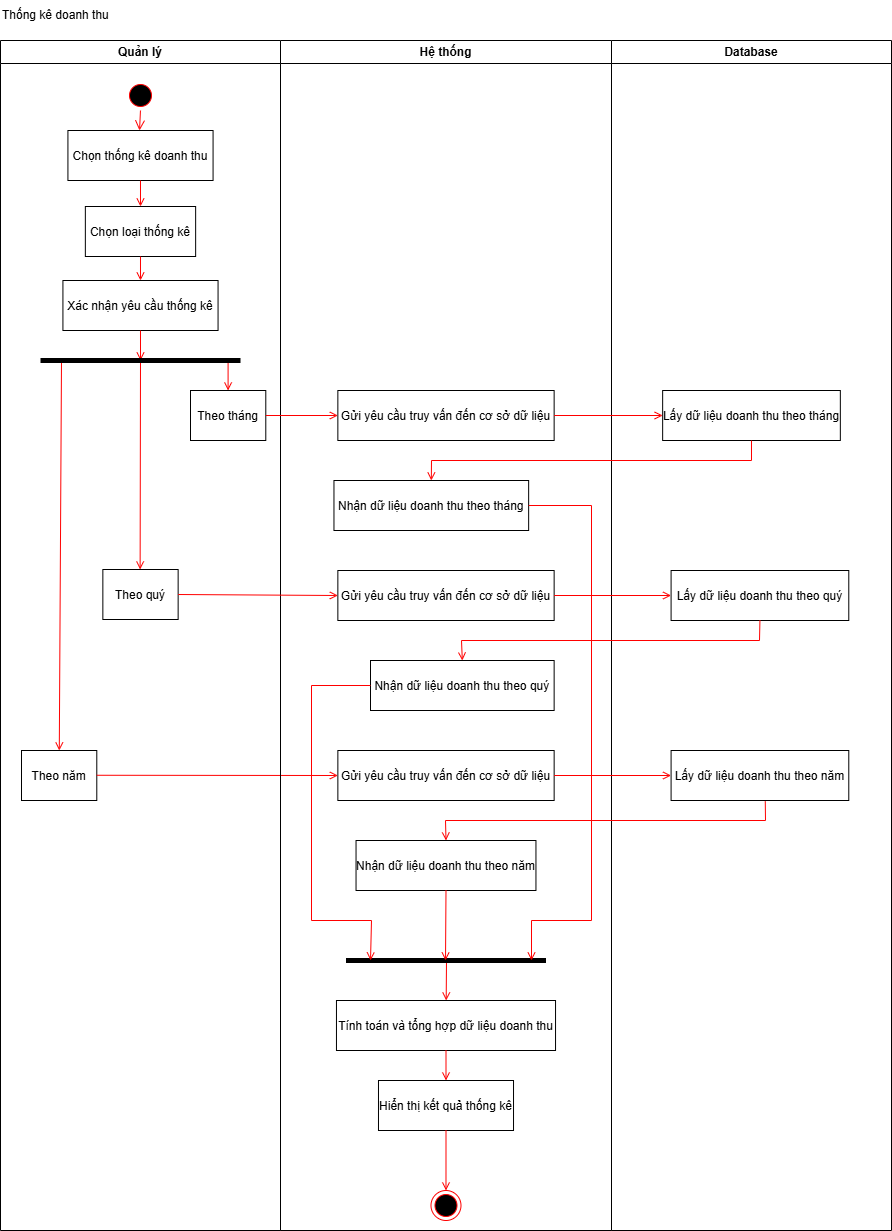

The diagram above was exported from draw.io. Its source (the exported page's mxGraphModel, read from the mxfile embedded in the PNG):
<mxGraphModel dx="2056" dy="-11674" grid="0" gridSize="10" guides="1" tooltips="1" connect="1" arrows="1" fold="1" page="0" pageScale="1" pageWidth="850" pageHeight="1100" background="#FFFFFF" math="0" shadow="0">
  <root>
    <mxCell id="0" />
    <mxCell id="1" parent="0" />
    <mxCell id="C2zrldypAYtE8g4xwt1p-463" value="" style="endArrow=open;strokeColor=#FF0000;endFill=1;rounded=0;" edge="1" parent="1" target="C2zrldypAYtE8g4xwt1p-489">
      <mxGeometry relative="1" as="geometry">
        <mxPoint x="615" y="13970" as="sourcePoint" />
        <mxPoint x="624" y="13980" as="targetPoint" />
      </mxGeometry>
    </mxCell>
    <mxCell id="C2zrldypAYtE8g4xwt1p-464" value="" style="endArrow=open;strokeColor=#FF0000;endFill=1;rounded=0;" edge="1" parent="1" target="C2zrldypAYtE8g4xwt1p-479">
      <mxGeometry relative="1" as="geometry">
        <mxPoint x="230" y="13370" as="sourcePoint" />
        <mxPoint x="490" y="13614" as="targetPoint" />
      </mxGeometry>
    </mxCell>
    <mxCell id="C2zrldypAYtE8g4xwt1p-465" value="Quản lý" style="swimlane;whiteSpace=wrap;startSize=23;" vertex="1" parent="1">
      <mxGeometry x="169" y="13050" width="280" height="1190" as="geometry" />
    </mxCell>
    <mxCell id="C2zrldypAYtE8g4xwt1p-466" value="" style="endArrow=open;strokeColor=#FF0000;endFill=1;rounded=0;entryX=0.5;entryY=0;entryDx=0;entryDy=0;" edge="1" parent="C2zrldypAYtE8g4xwt1p-465">
      <mxGeometry relative="1" as="geometry">
        <mxPoint x="140" y="320" as="sourcePoint" />
        <mxPoint x="139.63000000000005" y="529" as="targetPoint" />
      </mxGeometry>
    </mxCell>
    <mxCell id="C2zrldypAYtE8g4xwt1p-467" value="" style="ellipse;shape=startState;fillColor=#000000;strokeColor=#ff0000;" vertex="1" parent="C2zrldypAYtE8g4xwt1p-465">
      <mxGeometry x="125" y="40" width="30" height="30" as="geometry" />
    </mxCell>
    <mxCell id="C2zrldypAYtE8g4xwt1p-468" value="Chọn thống kê doanh thu" style="" vertex="1" parent="C2zrldypAYtE8g4xwt1p-465">
      <mxGeometry x="67.42" y="90" width="145.15" height="50" as="geometry" />
    </mxCell>
    <mxCell id="C2zrldypAYtE8g4xwt1p-469" value="" style="edgeStyle=elbowEdgeStyle;elbow=horizontal;verticalAlign=bottom;endArrow=open;endSize=8;strokeColor=#FF0000;endFill=1;rounded=0;entryX=0.5;entryY=0;entryDx=0;entryDy=0;" edge="1" parent="C2zrldypAYtE8g4xwt1p-465" source="C2zrldypAYtE8g4xwt1p-467" target="C2zrldypAYtE8g4xwt1p-468">
      <mxGeometry x="100" y="40" as="geometry">
        <mxPoint x="140" y="140" as="targetPoint" />
      </mxGeometry>
    </mxCell>
    <mxCell id="C2zrldypAYtE8g4xwt1p-470" value="Chọn loại thống kê" style="" vertex="1" parent="C2zrldypAYtE8g4xwt1p-465">
      <mxGeometry x="84.85" y="166" width="110.29" height="50" as="geometry" />
    </mxCell>
    <mxCell id="C2zrldypAYtE8g4xwt1p-471" value="" style="endArrow=open;strokeColor=#FF0000;endFill=1;rounded=0;exitX=0.5;exitY=1;exitDx=0;exitDy=0;" edge="1" parent="C2zrldypAYtE8g4xwt1p-465" source="C2zrldypAYtE8g4xwt1p-468" target="C2zrldypAYtE8g4xwt1p-470">
      <mxGeometry relative="1" as="geometry">
        <mxPoint x="-96.02500000000009" y="200" as="sourcePoint" />
        <mxPoint x="-96" y="225" as="targetPoint" />
      </mxGeometry>
    </mxCell>
    <mxCell id="C2zrldypAYtE8g4xwt1p-472" value="Xác nhận yêu cầu thống kê" style="" vertex="1" parent="C2zrldypAYtE8g4xwt1p-465">
      <mxGeometry x="62.42" y="240" width="155.14" height="50" as="geometry" />
    </mxCell>
    <mxCell id="C2zrldypAYtE8g4xwt1p-473" value="" style="endArrow=open;strokeColor=#FF0000;endFill=1;rounded=0;exitX=0.5;exitY=1;exitDx=0;exitDy=0;" edge="1" parent="C2zrldypAYtE8g4xwt1p-465" source="C2zrldypAYtE8g4xwt1p-470" target="C2zrldypAYtE8g4xwt1p-472">
      <mxGeometry relative="1" as="geometry">
        <mxPoint x="150" y="150" as="sourcePoint" />
        <mxPoint x="150" y="176" as="targetPoint" />
      </mxGeometry>
    </mxCell>
    <mxCell id="C2zrldypAYtE8g4xwt1p-474" value="" style="endArrow=open;strokeColor=#FF0000;endFill=1;rounded=0;" edge="1" parent="C2zrldypAYtE8g4xwt1p-465">
      <mxGeometry relative="1" as="geometry">
        <mxPoint x="139.99" y="290" as="sourcePoint" />
        <mxPoint x="140" y="320" as="targetPoint" />
      </mxGeometry>
    </mxCell>
    <mxCell id="C2zrldypAYtE8g4xwt1p-475" value="Theo tháng" style="" vertex="1" parent="C2zrldypAYtE8g4xwt1p-465">
      <mxGeometry x="190" y="350" width="75.29" height="50" as="geometry" />
    </mxCell>
    <mxCell id="C2zrldypAYtE8g4xwt1p-476" value="" style="endArrow=open;strokeColor=#FF0000;endFill=1;rounded=0;exitX=0.5;exitY=1;exitDx=0;exitDy=0;entryX=0.5;entryY=0;entryDx=0;entryDy=0;" edge="1" parent="C2zrldypAYtE8g4xwt1p-465">
      <mxGeometry relative="1" as="geometry">
        <mxPoint x="227.59" y="320" as="sourcePoint" />
        <mxPoint x="227.59" y="350" as="targetPoint" />
      </mxGeometry>
    </mxCell>
    <mxCell id="C2zrldypAYtE8g4xwt1p-477" value="" style="endArrow=none;html=1;rounded=0;strokeWidth=5;" edge="1" parent="C2zrldypAYtE8g4xwt1p-465">
      <mxGeometry width="50" height="50" relative="1" as="geometry">
        <mxPoint x="40" y="320" as="sourcePoint" />
        <mxPoint x="240" y="320" as="targetPoint" />
      </mxGeometry>
    </mxCell>
    <mxCell id="C2zrldypAYtE8g4xwt1p-478" value="Theo quý" style="" vertex="1" parent="C2zrldypAYtE8g4xwt1p-465">
      <mxGeometry x="102.34999999999998" y="529" width="75.29" height="50" as="geometry" />
    </mxCell>
    <mxCell id="C2zrldypAYtE8g4xwt1p-479" value="Theo năm" style="" vertex="1" parent="C2zrldypAYtE8g4xwt1p-465">
      <mxGeometry x="20.99999999999997" y="710" width="75.29" height="50" as="geometry" />
    </mxCell>
    <mxCell id="C2zrldypAYtE8g4xwt1p-480" value="" style="endArrow=open;strokeColor=#FF0000;endFill=1;rounded=0;exitX=1;exitY=0.5;exitDx=0;exitDy=0;entryX=0;entryY=0.5;entryDx=0;entryDy=0;" edge="1" parent="C2zrldypAYtE8g4xwt1p-465" target="C2zrldypAYtE8g4xwt1p-486">
      <mxGeometry relative="1" as="geometry">
        <mxPoint x="96.29000000000002" y="734.7600000000002" as="sourcePoint" />
        <mxPoint x="229.29000000000002" y="734.7600000000002" as="targetPoint" />
      </mxGeometry>
    </mxCell>
    <mxCell id="C2zrldypAYtE8g4xwt1p-481" value="Hệ thống" style="swimlane;whiteSpace=wrap" vertex="1" parent="1">
      <mxGeometry x="449" y="13050" width="331" height="1190" as="geometry" />
    </mxCell>
    <mxCell id="C2zrldypAYtE8g4xwt1p-482" value="Gửi yêu cầu truy vấn đến cơ sở dữ liệu" style="" vertex="1" parent="C2zrldypAYtE8g4xwt1p-481">
      <mxGeometry x="57.349999999999994" y="350" width="216.29" height="50" as="geometry" />
    </mxCell>
    <mxCell id="C2zrldypAYtE8g4xwt1p-483" value="Nhận dữ liệu doanh thu theo tháng" style="" vertex="1" parent="C2zrldypAYtE8g4xwt1p-481">
      <mxGeometry x="53.46000000000001" y="440" width="194.69" height="50" as="geometry" />
    </mxCell>
    <mxCell id="C2zrldypAYtE8g4xwt1p-484" value="Gửi yêu cầu truy vấn đến cơ sở dữ liệu" style="" vertex="1" parent="C2zrldypAYtE8g4xwt1p-481">
      <mxGeometry x="57.350000000000016" y="530" width="216.29" height="50" as="geometry" />
    </mxCell>
    <mxCell id="C2zrldypAYtE8g4xwt1p-485" value="Nhận dữ liệu doanh thu theo quý" style="" vertex="1" parent="C2zrldypAYtE8g4xwt1p-481">
      <mxGeometry x="90" y="620" width="183.64" height="50" as="geometry" />
    </mxCell>
    <mxCell id="C2zrldypAYtE8g4xwt1p-486" value="Gửi yêu cầu truy vấn đến cơ sở dữ liệu" style="" vertex="1" parent="C2zrldypAYtE8g4xwt1p-481">
      <mxGeometry x="57.360000000000014" y="710" width="216.29" height="50" as="geometry" />
    </mxCell>
    <mxCell id="C2zrldypAYtE8g4xwt1p-487" value="Nhận dữ liệu doanh thu theo năm" style="" vertex="1" parent="C2zrldypAYtE8g4xwt1p-481">
      <mxGeometry x="75.54" y="800" width="179.91" height="50" as="geometry" />
    </mxCell>
    <mxCell id="C2zrldypAYtE8g4xwt1p-488" value="" style="endArrow=none;html=1;rounded=0;strokeWidth=5;" edge="1" parent="C2zrldypAYtE8g4xwt1p-481">
      <mxGeometry width="50" height="50" relative="1" as="geometry">
        <mxPoint x="65.5" y="920" as="sourcePoint" />
        <mxPoint x="265.5" y="920" as="targetPoint" />
      </mxGeometry>
    </mxCell>
    <mxCell id="C2zrldypAYtE8g4xwt1p-489" value="Tính toán và tổng hợp dữ liệu doanh thu" style="" vertex="1" parent="C2zrldypAYtE8g4xwt1p-481">
      <mxGeometry x="55.96" y="960" width="219.08" height="50" as="geometry" />
    </mxCell>
    <mxCell id="C2zrldypAYtE8g4xwt1p-490" value="Hiển thị kết quả thống kê" style="" vertex="1" parent="C2zrldypAYtE8g4xwt1p-481">
      <mxGeometry x="97.97999999999999" y="1040" width="135.04" height="50" as="geometry" />
    </mxCell>
    <mxCell id="C2zrldypAYtE8g4xwt1p-491" value="" style="endArrow=open;strokeColor=#FF0000;endFill=1;rounded=0;exitX=0.5;exitY=1;exitDx=0;exitDy=0;" edge="1" parent="C2zrldypAYtE8g4xwt1p-481" source="C2zrldypAYtE8g4xwt1p-489" target="C2zrldypAYtE8g4xwt1p-490">
      <mxGeometry relative="1" as="geometry">
        <mxPoint x="176" y="930" as="sourcePoint" />
        <mxPoint x="176" y="970" as="targetPoint" />
      </mxGeometry>
    </mxCell>
    <mxCell id="C2zrldypAYtE8g4xwt1p-492" value="" style="ellipse;shape=endState;fillColor=#000000;strokeColor=#ff0000" vertex="1" parent="C2zrldypAYtE8g4xwt1p-481">
      <mxGeometry x="150.49" y="1150" width="30" height="30" as="geometry" />
    </mxCell>
    <mxCell id="C2zrldypAYtE8g4xwt1p-493" value="" style="endArrow=open;strokeColor=#FF0000;endFill=1;rounded=0;exitX=0.5;exitY=1;exitDx=0;exitDy=0;entryX=0.5;entryY=0;entryDx=0;entryDy=0;" edge="1" parent="C2zrldypAYtE8g4xwt1p-481" source="C2zrldypAYtE8g4xwt1p-490" target="C2zrldypAYtE8g4xwt1p-492">
      <mxGeometry relative="1" as="geometry">
        <mxPoint x="176" y="1020" as="sourcePoint" />
        <mxPoint x="176" y="1050" as="targetPoint" />
      </mxGeometry>
    </mxCell>
    <mxCell id="C2zrldypAYtE8g4xwt1p-494" value="Database" style="swimlane;whiteSpace=wrap" vertex="1" parent="1">
      <mxGeometry x="780" y="13050" width="280" height="1190" as="geometry" />
    </mxCell>
    <mxCell id="C2zrldypAYtE8g4xwt1p-495" value="Lấy dữ liệu doanh thu theo tháng" style="" vertex="1" parent="C2zrldypAYtE8g4xwt1p-494">
      <mxGeometry x="51.15" y="350" width="177.69" height="50" as="geometry" />
    </mxCell>
    <mxCell id="C2zrldypAYtE8g4xwt1p-496" value="Lấy dữ liệu doanh thu theo quý" style="" vertex="1" parent="C2zrldypAYtE8g4xwt1p-494">
      <mxGeometry x="59.59000000000003" y="530" width="177.69" height="50" as="geometry" />
    </mxCell>
    <mxCell id="C2zrldypAYtE8g4xwt1p-497" value="Lấy dữ liệu doanh thu theo năm" style="" vertex="1" parent="C2zrldypAYtE8g4xwt1p-494">
      <mxGeometry x="59.59000000000003" y="710" width="177.69" height="50" as="geometry" />
    </mxCell>
    <mxCell id="C2zrldypAYtE8g4xwt1p-498" value="" style="endArrow=open;strokeColor=#FF0000;endFill=1;rounded=0;exitX=1;exitY=0.5;exitDx=0;exitDy=0;" edge="1" parent="C2zrldypAYtE8g4xwt1p-494" source="C2zrldypAYtE8g4xwt1p-483">
      <mxGeometry relative="1" as="geometry">
        <mxPoint x="-90" y="470" as="sourcePoint" />
        <mxPoint x="-80" y="920" as="targetPoint" />
        <Array as="points">
          <mxPoint x="-20" y="465" />
          <mxPoint x="-20" y="880" />
          <mxPoint x="-80" y="880" />
        </Array>
      </mxGeometry>
    </mxCell>
    <mxCell id="C2zrldypAYtE8g4xwt1p-499" value="Thống kê doanh thu" style="text;html=1;align=left;verticalAlign=middle;whiteSpace=wrap;rounded=0;" vertex="1" parent="1">
      <mxGeometry x="168.5" y="13010" width="135" height="30" as="geometry" />
    </mxCell>
    <mxCell id="C2zrldypAYtE8g4xwt1p-500" value="" style="endArrow=open;strokeColor=#FF0000;endFill=1;rounded=0;exitX=1;exitY=0.5;exitDx=0;exitDy=0;entryX=0;entryY=0.5;entryDx=0;entryDy=0;" edge="1" parent="1" source="C2zrldypAYtE8g4xwt1p-475" target="C2zrldypAYtE8g4xwt1p-482">
      <mxGeometry relative="1" as="geometry">
        <mxPoint x="319" y="13350" as="sourcePoint" />
        <mxPoint x="319" y="13380" as="targetPoint" />
      </mxGeometry>
    </mxCell>
    <mxCell id="C2zrldypAYtE8g4xwt1p-501" value="" style="endArrow=open;strokeColor=#FF0000;endFill=1;rounded=0;exitX=1;exitY=0.5;exitDx=0;exitDy=0;entryX=0;entryY=0.5;entryDx=0;entryDy=0;" edge="1" parent="1" source="C2zrldypAYtE8g4xwt1p-482" target="C2zrldypAYtE8g4xwt1p-495">
      <mxGeometry relative="1" as="geometry">
        <mxPoint x="444" y="13445" as="sourcePoint" />
        <mxPoint x="491" y="13445" as="targetPoint" />
      </mxGeometry>
    </mxCell>
    <mxCell id="C2zrldypAYtE8g4xwt1p-502" value="" style="endArrow=open;strokeColor=#FF0000;endFill=1;rounded=0;entryX=0.5;entryY=0;entryDx=0;entryDy=0;exitX=0.5;exitY=1;exitDx=0;exitDy=0;" edge="1" parent="1" source="C2zrldypAYtE8g4xwt1p-495" target="C2zrldypAYtE8g4xwt1p-483">
      <mxGeometry relative="1" as="geometry">
        <mxPoint x="880" y="13460" as="sourcePoint" />
        <mxPoint x="792" y="13435" as="targetPoint" />
        <Array as="points">
          <mxPoint x="920" y="13470" />
          <mxPoint x="600" y="13470" />
        </Array>
      </mxGeometry>
    </mxCell>
    <mxCell id="C2zrldypAYtE8g4xwt1p-503" value="" style="endArrow=open;strokeColor=#FF0000;endFill=1;rounded=0;exitX=1;exitY=0.5;exitDx=0;exitDy=0;entryX=0;entryY=0.5;entryDx=0;entryDy=0;" edge="1" parent="1" source="C2zrldypAYtE8g4xwt1p-478" target="C2zrldypAYtE8g4xwt1p-484">
      <mxGeometry relative="1" as="geometry">
        <mxPoint x="416.59000000000003" y="13390" as="sourcePoint" />
        <mxPoint x="480" y="13604" as="targetPoint" />
      </mxGeometry>
    </mxCell>
    <mxCell id="C2zrldypAYtE8g4xwt1p-504" value="" style="endArrow=open;strokeColor=#FF0000;endFill=1;rounded=0;exitX=1;exitY=0.5;exitDx=0;exitDy=0;entryX=0;entryY=0.5;entryDx=0;entryDy=0;" edge="1" parent="1" source="C2zrldypAYtE8g4xwt1p-484" target="C2zrldypAYtE8g4xwt1p-496">
      <mxGeometry relative="1" as="geometry">
        <mxPoint x="357" y="13614" as="sourcePoint" />
        <mxPoint x="490" y="13614" as="targetPoint" />
      </mxGeometry>
    </mxCell>
    <mxCell id="C2zrldypAYtE8g4xwt1p-505" value="" style="endArrow=open;strokeColor=#FF0000;endFill=1;rounded=0;exitX=1;exitY=0.5;exitDx=0;exitDy=0;entryX=0;entryY=0.5;entryDx=0;entryDy=0;" edge="1" parent="1" source="C2zrldypAYtE8g4xwt1p-486" target="C2zrldypAYtE8g4xwt1p-497">
      <mxGeometry relative="1" as="geometry">
        <mxPoint x="700" y="13784.76" as="sourcePoint" />
        <mxPoint x="833" y="13784.76" as="targetPoint" />
      </mxGeometry>
    </mxCell>
    <mxCell id="C2zrldypAYtE8g4xwt1p-506" value="" style="endArrow=open;strokeColor=#FF0000;endFill=1;rounded=0;exitX=0.5;exitY=1;exitDx=0;exitDy=0;entryX=0.5;entryY=0;entryDx=0;entryDy=0;" edge="1" parent="1" source="C2zrldypAYtE8g4xwt1p-496" target="C2zrldypAYtE8g4xwt1p-485">
      <mxGeometry relative="1" as="geometry">
        <mxPoint x="285.29" y="13804.76" as="sourcePoint" />
        <mxPoint x="501" y="13805" as="targetPoint" />
        <Array as="points">
          <mxPoint x="928" y="13650" />
          <mxPoint x="630" y="13650" />
        </Array>
      </mxGeometry>
    </mxCell>
    <mxCell id="C2zrldypAYtE8g4xwt1p-507" value="" style="endArrow=open;strokeColor=#FF0000;endFill=1;rounded=0;exitX=0;exitY=0.5;exitDx=0;exitDy=0;" edge="1" parent="1" source="C2zrldypAYtE8g4xwt1p-485">
      <mxGeometry relative="1" as="geometry">
        <mxPoint x="315.29" y="13834.76" as="sourcePoint" />
        <mxPoint x="539" y="13970" as="targetPoint" />
        <Array as="points">
          <mxPoint x="480" y="13695" />
          <mxPoint x="480" y="13930" />
          <mxPoint x="540" y="13930" />
        </Array>
      </mxGeometry>
    </mxCell>
    <mxCell id="C2zrldypAYtE8g4xwt1p-508" value="" style="endArrow=open;strokeColor=#FF0000;endFill=1;rounded=0;exitX=0.53;exitY=1.016;exitDx=0;exitDy=0;entryX=0.5;entryY=0;entryDx=0;entryDy=0;exitPerimeter=0;" edge="1" parent="1" source="C2zrldypAYtE8g4xwt1p-497" target="C2zrldypAYtE8g4xwt1p-487">
      <mxGeometry relative="1" as="geometry">
        <mxPoint x="325.29" y="13844.76" as="sourcePoint" />
        <mxPoint x="541" y="13845" as="targetPoint" />
        <Array as="points">
          <mxPoint x="934" y="13830" />
          <mxPoint x="614" y="13830" />
        </Array>
      </mxGeometry>
    </mxCell>
    <mxCell id="C2zrldypAYtE8g4xwt1p-509" value="" style="endArrow=open;strokeColor=#FF0000;endFill=1;rounded=0;exitX=0.5;exitY=1;exitDx=0;exitDy=0;" edge="1" parent="1" source="C2zrldypAYtE8g4xwt1p-487">
      <mxGeometry relative="1" as="geometry">
        <mxPoint x="335.29" y="13854.76" as="sourcePoint" />
        <mxPoint x="614" y="13970" as="targetPoint" />
      </mxGeometry>
    </mxCell>
  </root>
</mxGraphModel>